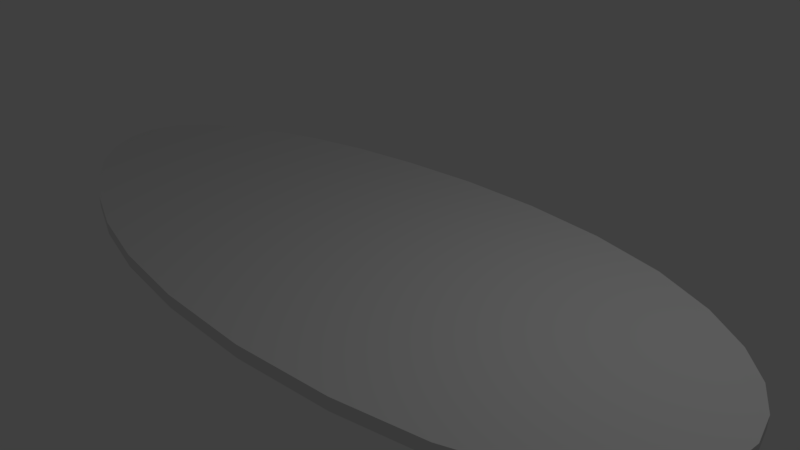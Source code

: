 # Source: woodBasementCollider.blend  (saved by Blender 2.78.0; exported with 4.5.12 LTS)
import bpy
from mathutils import Matrix  # noqa: F401  (used for matrix-valued properties, if any)

bpy.ops.wm.read_factory_settings(use_empty=True)
scene = bpy.context.scene
scene.name = 'Scene'

# ---- collections
col_collection_1 = bpy.data.collections.new('Collection 1'); scene.collection.children.link(col_collection_1)

# ---- materials (node trees are filled in below, after node groups)
mat_material_003 = bpy.data.materials.new('Material.003')
mat_material_003.alpha_threshold = 0.0
mat_material_003.use_transparent_shadow = False
mat_material_003.roughness = 0.5

# ---- material node trees

# ---- world
world_world = bpy.data.worlds.new('World'); scene.world = world_world
world_world.color = (0.05088, 0.05088, 0.05088)
world_world.use_sun_shadow = False
world_world.sun_shadow_jitter_overblur = 0.0
world_world.cycles.sampling_method = 'MANUAL'

# ---- cameras
cam_camera = bpy.data.cameras.new('Camera')
cam_camera.clip_end = 100.0
cam_camera.lens = 35.0
cam_camera.sensor_width = 32.0
cam_camera.sensor_height = 18.0
cam_camera.ortho_scale = 7.314
cam_camera.dof.focus_distance = 0.0
cam_camera.dof.aperture_fstop = 128.0

# ---- lights
light_lamp = bpy.data.lights.new('Lamp', 'POINT')
light_lamp.transmission_factor = 0.0
light_lamp.cutoff_distance = 30.0
light_lamp.energy = 100.0
light_lamp.shadow_buffer_clip_start = 1.001
light_lamp.shadow_soft_size = 0.1
light_lamp.shadow_maximum_resolution = 0.006
light_lamp.use_absolute_resolution = True

# ---- meshes
me_circle_003 = bpy.data.meshes.new('Circle.003')
me_circle_003.from_pydata([(-0.4236, 2.342, 0.0), (-1.538, 2.225, 0.0), (-2.541, 2.048, 0.0), (-3.427, 1.805, 0.0), (-4.178, 1.513, 0.0), (-4.78, 1.183, 0.0), (-5.223, 0.8234, 0.0), (-5.5, 0.4409, 0.0), (-5.604, 0.03963, 0.0), (-5.53, -0.3716, 0.0), (-5.29, -0.7804, 0.0), (-4.895, -1.173, 0.0), (-4.352, -1.532, 0.0), (-3.661, -1.864, 0.0), (-2.81, -2.172, 0.0), (-1.793, -2.404, 0.0), (-0.5924, -2.533, 0.0), (0.7783, -2.538, 0.0), (2.117, -2.393, 0.0), (3.252, -2.139, 0.0), (4.121, -1.783, 0.0), (4.7, -1.369, 0.0), (5.049, -0.9325, 0.0), (5.222, -0.4882, 0.0), (5.247, -0.04062, 0.0), (5.13, 0.4056, 0.0), (4.868, 0.8438, 0.0), (4.437, 1.271, 0.0), (3.81, 1.674, 0.0), (2.961, 2.021, 0.0), (1.899, 2.254, 0.0), (0.7336, 2.358, 0.0), (-0.4236, 2.342, 0.1732), (-1.538, 2.225, 0.1732), (-2.541, 2.048, 0.1732), (-3.427, 1.805, 0.1732), (-4.178, 1.513, 0.1732), (-4.78, 1.183, 0.1732), (-5.223, 0.8234, 0.1732), (-5.5, 0.4409, 0.1732), (-5.604, 0.03963, 0.1732), (-5.53, -0.3716, 0.1732), (-5.29, -0.7804, 0.1732), (-4.895, -1.173, 0.1732), (-4.352, -1.532, 0.1732), (-3.661, -1.864, 0.1732), (-2.81, -2.172, 0.1732), (-1.793, -2.404, 0.1732), (-0.5924, -2.533, 0.1732), (0.7783, -2.538, 0.1732), (2.117, -2.393, 0.1732), (3.252, -2.139, 0.1732), (4.121, -1.783, 0.1732), (4.7, -1.369, 0.1732), (5.049, -0.9325, 0.1732), (5.222, -0.4882, 0.1732), (5.247, -0.04062, 0.1732), (5.13, 0.4056, 0.1732), (4.868, 0.8438, 0.1732), (4.437, 1.271, 0.1732), (3.81, 1.674, 0.1732), (2.961, 2.021, 0.1732), (1.899, 2.254, 0.1732), (0.7336, 2.358, 0.1732)], [], [(1, 0, 31, 30, 29, 28, 27, 26, 25, 24, 23, 22, 21, 20, 19, 18, 17, 16, 15, 14, 13, 12, 11, 10, 9, 8, 7, 6, 5, 4, 3, 2), (33, 34, 35, 36, 37, 38, 39, 40, 41, 42, 43, 44, 45, 46, 47, 48, 49, 50, 51, 52, 53, 54, 55, 56, 57, 58, 59, 60, 61, 62, 63, 32), (10, 11, 43, 42), (24, 25, 57, 56), (11, 12, 44, 43), (25, 26, 58, 57), (12, 13, 45, 44), (26, 27, 59, 58), (13, 14, 46, 45), (0, 1, 33, 32), (27, 28, 60, 59), (14, 15, 47, 46), (1, 2, 34, 33), (28, 29, 61, 60), (15, 16, 48, 47), (2, 3, 35, 34), (29, 30, 62, 61), (16, 17, 49, 48), (3, 4, 36, 35), (30, 31, 63, 62), (17, 18, 50, 49), (4, 5, 37, 36), (31, 0, 32, 63), (18, 19, 51, 50), (5, 6, 38, 37), (19, 20, 52, 51), (6, 7, 39, 38), (20, 21, 53, 52), (7, 8, 40, 39), (21, 22, 54, 53), (8, 9, 41, 40), (22, 23, 55, 54), (9, 10, 42, 41), (23, 24, 56, 55)])
_uv = me_circle_003.uv_layers.new(name='UVMap')
_uv.uv.foreach_set('vector', [0.374, 0.6579, 0.4766, 0.6746, 0.5833, 0.6774, 0.6907, 0.6636, 0.7886, 0.6318, 0.8669, 0.5843, 0.9249, 0.5288, 0.9647, 0.4699, 0.989, 0.4094, 0.9999, 0.3478, 0.9977, 0.2858, 0.9819, 0.2243, 0.9499, 0.1637, 0.8967, 0.1061, 0.8168, 0.05655, 0.7122, 0.02087, 0.589, 8.229e-05, 0.4627, 8.555e-05, 0.352, 0.01735, 0.2582, 0.04902, 0.1797, 0.09126, 0.1159, 0.1369, 0.06576, 0.1862, 0.02925, 0.2403, 0.006995, 0.2968, 8.229e-05, 0.3536, 0.009489, 0.4092, 0.03491, 0.4622, 0.07565, 0.5121, 0.131, 0.5581, 0.2001, 0.599, 0.2817, 0.633, 0.374, 0.6579, 0.2817, 0.633, 0.2001, 0.599, 0.131, 0.5581, 0.07565, 0.5121, 0.03491, 0.4622, 0.009489, 0.4092, 8.229e-05, 0.3536, 0.006995, 0.2968, 0.02925, 0.2403, 0.06576, 0.1862, 0.1159, 0.1369, 0.1797, 0.09126, 0.2582, 0.04902, 0.352, 0.01735, 0.4627, 8.555e-05, 0.589, 8.229e-05, 0.7122, 0.02087, 0.8168, 0.05655, 0.8967, 0.1061, 0.9499, 0.1637, 0.9819, 0.2243, 0.9977, 0.2858, 0.9999, 0.3478, 0.989, 0.4094, 0.9647, 0.4699, 0.9249, 0.5288, 0.8669, 0.5843, 0.7886, 0.6318, 0.6907, 0.6636, 0.5833, 0.6774, 0.4766, 0.6746, 0.02925, 0.2403, 0.06576, 0.1862, 0.06576, 0.1862, 0.02925, 0.2403, 0.9999, 0.3478, 0.989, 0.4094, 0.989, 0.4094, 0.9999, 0.3478, 0.06576, 0.1862, 0.1159, 0.1369, 0.1159, 0.1369, 0.06576, 0.1862, 0.989, 0.4094, 0.9647, 0.4699, 0.9647, 0.4699, 0.989, 0.4094, 0.1159, 0.1369, 0.1797, 0.09126, 0.1797, 0.09126, 0.1159, 0.1369, 0.9647, 0.4699, 0.9249, 0.5288, 0.9249, 0.5288, 0.9647, 0.4699, 0.1797, 0.09126, 0.2582, 0.04902, 0.2582, 0.04902, 0.1797, 0.09126, 0.4766, 0.6746, 0.374, 0.6579, 0.374, 0.6579, 0.4766, 0.6746, 0.9249, 0.5288, 0.8669, 0.5843, 0.8669, 0.5843, 0.9249, 0.5288, 0.2582, 0.04902, 0.352, 0.01735, 0.352, 0.01735, 0.2582, 0.04902, 0.374, 0.6579, 0.2817, 0.633, 0.2817, 0.633, 0.374, 0.6579, 0.8669, 0.5843, 0.7886, 0.6318, 0.7886, 0.6318, 0.8669, 0.5843, 0.352, 0.01735, 0.4627, 8.555e-05, 0.4627, 8.555e-05, 0.352, 0.01735, 0.2817, 0.633, 0.2001, 0.599, 0.2001, 0.599, 0.2817, 0.633, 0.7886, 0.6318, 0.6907, 0.6636, 0.6907, 0.6636, 0.7886, 0.6318, 0.4627, 8.555e-05, 0.589, 8.229e-05, 0.589, 8.229e-05, 0.4627, 8.555e-05, 0.2001, 0.599, 0.131, 0.5581, 0.131, 0.5581, 0.2001, 0.599, 0.6907, 0.6636, 0.5833, 0.6774, 0.5833, 0.6774, 0.6907, 0.6636, 0.589, 8.229e-05, 0.7122, 0.02087, 0.7122, 0.02087, 0.589, 8.229e-05, 0.131, 0.5581, 0.07565, 0.5121, 0.07565, 0.5121, 0.131, 0.5581, 0.5833, 0.6774, 0.4766, 0.6746, 0.4766, 0.6746, 0.5833, 0.6774, 0.7122, 0.02087, 0.8168, 0.05655, 0.8168, 0.05655, 0.7122, 0.02087, 0.07565, 0.5121, 0.03491, 0.4622, 0.03491, 0.4622, 0.07565, 0.5121, 0.8168, 0.05655, 0.8967, 0.1061, 0.8967, 0.1061, 0.8168, 0.05655, 0.03491, 0.4622, 0.009489, 0.4092, 0.009489, 0.4092, 0.03491, 0.4622, 0.8967, 0.1061, 0.9499, 0.1637, 0.9499, 0.1637, 0.8967, 0.1061, 0.009489, 0.4092, 8.229e-05, 0.3536, 8.229e-05, 0.3536, 0.009489, 0.4092, 0.9499, 0.1637, 0.9819, 0.2243, 0.9819, 0.2243, 0.9499, 0.1637, 8.229e-05, 0.3536, 0.006995, 0.2968, 0.006995, 0.2968, 8.229e-05, 0.3536, 0.9819, 0.2243, 0.9977, 0.2858, 0.9977, 0.2858, 0.9819, 0.2243, 0.006995, 0.2968, 0.02925, 0.2403, 0.02925, 0.2403, 0.006995, 0.2968, 0.9977, 0.2858, 0.9999, 0.3478, 0.9999, 0.3478, 0.9977, 0.2858])
me_circle_003.materials.append(mat_material_003)
me_circle_003.use_remesh_preserve_volume = False
me_circle_003.use_remesh_preserve_attributes = False
me_circle_003.use_mirror_vertex_groups = False
me_circle_003.update()

# ---- objects
ob_lamp = bpy.data.objects.new('Lamp', light_lamp)
ob_camera = bpy.data.objects.new('Camera', cam_camera)
ob_circle_000 = bpy.data.objects.new('Circle.000', me_circle_003)

# ---- transforms, parenting, visibility, modifiers, constraints
ob_lamp.location = (4.076, 1.005, 5.904)
ob_lamp.rotation_euler = (0.6503, 0.05522, 1.866)
ob_lamp.lock_rotations_4d = False
ob_lamp.empty_display_type = 'ARROWS'
ob_lamp.color = (0.0, 0.0, 0.0, 0.0)
ob_lamp.lineart.crease_threshold = 0.0
ob_camera.location = (7.481, -6.508, 5.344)
ob_camera.rotation_euler = (1.109, 0.0, 0.8149)
ob_camera.lock_rotations_4d = False
ob_camera.empty_display_type = 'ARROWS'
ob_camera.color = (0.0, 0.0, 0.0, 0.0)
ob_camera.display_type = 'WIRE'
ob_camera.lineart.crease_threshold = 0.0
ob_circle_000.location = (0.0, 0.0, 0.0)
ob_circle_000.lineart.crease_threshold = 0.0

# ---- collection membership
col_collection_1.objects.link(ob_lamp)
col_collection_1.objects.link(ob_camera)
col_collection_1.objects.link(ob_circle_000)

# ---- scene / render settings (as saved in the file)
scene.camera = ob_camera
scene.frame_start = 1; scene.frame_end = 250; scene.frame_set(1)
scene.render.engine = 'BLENDER_EEVEE_NEXT'
scene.render.resolution_percentage = 50
scene.render.dither_intensity = 0.0
scene.cycles.use_denoising = False
scene.cycles.samples = 128
scene.cycles.sampling_pattern = 'TABULATED_SOBOL'
scene.cycles.light_sampling_threshold = 0.0
scene.cycles.use_adaptive_sampling = False
scene.cycles.use_light_tree = False
scene.cycles.blur_glossy = 0.0
scene.cycles.sample_clamp_indirect = 0.0
scene.view_settings.view_transform = 'Standard'
bpy.context.view_layer.update()
